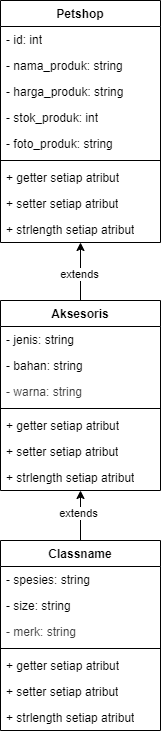

The diagram above was exported from draw.io. Its source (the exported page's mxGraphModel, read from the mxfile embedded in the PNG):
<mxGraphModel dx="574" dy="354" grid="1" gridSize="10" guides="1" tooltips="1" connect="1" arrows="1" fold="1" page="1" pageScale="1" pageWidth="850" pageHeight="1100" math="0" shadow="0">
  <root>
    <mxCell id="0" />
    <mxCell id="1" parent="0" />
    <mxCell id="2" value="Petshop" style="swimlane;fontStyle=1;align=center;verticalAlign=top;childLayout=stackLayout;horizontal=1;startSize=26;horizontalStack=0;resizeParent=1;resizeParentMax=0;resizeLast=0;collapsible=1;marginBottom=0;whiteSpace=wrap;html=1;" vertex="1" parent="1">
      <mxGeometry x="510" y="180" width="160" height="242" as="geometry" />
    </mxCell>
    <mxCell id="3" value="&lt;span style=&quot;color: rgb(0, 0, 0);&quot;&gt;- id: int&lt;/span&gt;" style="text;strokeColor=none;fillColor=none;align=left;verticalAlign=top;spacingLeft=4;spacingRight=4;overflow=hidden;rotatable=0;points=[[0,0.5],[1,0.5]];portConstraint=eastwest;whiteSpace=wrap;html=1;" vertex="1" parent="2">
      <mxGeometry y="26" width="160" height="26" as="geometry" />
    </mxCell>
    <mxCell id="12" value="&lt;span style=&quot;color: rgb(0, 0, 0);&quot;&gt;- nama_produk: string&lt;/span&gt;" style="text;strokeColor=none;fillColor=none;align=left;verticalAlign=top;spacingLeft=4;spacingRight=4;overflow=hidden;rotatable=0;points=[[0,0.5],[1,0.5]];portConstraint=eastwest;whiteSpace=wrap;html=1;" vertex="1" parent="2">
      <mxGeometry y="52" width="160" height="26" as="geometry" />
    </mxCell>
    <mxCell id="13" value="&lt;span style=&quot;color: rgb(0, 0, 0);&quot;&gt;- harga_produk: string&lt;/span&gt;" style="text;strokeColor=none;fillColor=none;align=left;verticalAlign=top;spacingLeft=4;spacingRight=4;overflow=hidden;rotatable=0;points=[[0,0.5],[1,0.5]];portConstraint=eastwest;whiteSpace=wrap;html=1;" vertex="1" parent="2">
      <mxGeometry y="78" width="160" height="26" as="geometry" />
    </mxCell>
    <mxCell id="14" value="&lt;span style=&quot;color: rgb(0, 0, 0);&quot;&gt;- stok_produk: int&lt;/span&gt;" style="text;strokeColor=none;fillColor=none;align=left;verticalAlign=top;spacingLeft=4;spacingRight=4;overflow=hidden;rotatable=0;points=[[0,0.5],[1,0.5]];portConstraint=eastwest;whiteSpace=wrap;html=1;" vertex="1" parent="2">
      <mxGeometry y="104" width="160" height="26" as="geometry" />
    </mxCell>
    <mxCell id="22" value="&lt;span style=&quot;color: rgb(0, 0, 0);&quot;&gt;- foto_produk: string&lt;/span&gt;" style="text;strokeColor=none;fillColor=none;align=left;verticalAlign=top;spacingLeft=4;spacingRight=4;overflow=hidden;rotatable=0;points=[[0,0.5],[1,0.5]];portConstraint=eastwest;whiteSpace=wrap;html=1;" vertex="1" parent="2">
      <mxGeometry y="130" width="160" height="26" as="geometry" />
    </mxCell>
    <mxCell id="4" value="" style="line;strokeWidth=1;fillColor=none;align=left;verticalAlign=middle;spacingTop=-1;spacingLeft=3;spacingRight=3;rotatable=0;labelPosition=right;points=[];portConstraint=eastwest;strokeColor=inherit;" vertex="1" parent="2">
      <mxGeometry y="156" width="160" height="8" as="geometry" />
    </mxCell>
    <mxCell id="5" value="+ getter setiap atribut" style="text;strokeColor=none;fillColor=none;align=left;verticalAlign=top;spacingLeft=4;spacingRight=4;overflow=hidden;rotatable=0;points=[[0,0.5],[1,0.5]];portConstraint=eastwest;whiteSpace=wrap;html=1;" vertex="1" parent="2">
      <mxGeometry y="164" width="160" height="26" as="geometry" />
    </mxCell>
    <mxCell id="23" value="+ setter setiap atribut" style="text;strokeColor=none;fillColor=none;align=left;verticalAlign=top;spacingLeft=4;spacingRight=4;overflow=hidden;rotatable=0;points=[[0,0.5],[1,0.5]];portConstraint=eastwest;whiteSpace=wrap;html=1;" vertex="1" parent="2">
      <mxGeometry y="190" width="160" height="26" as="geometry" />
    </mxCell>
    <mxCell id="24" value="+ strlength setiap atribut" style="text;strokeColor=none;fillColor=none;align=left;verticalAlign=top;spacingLeft=4;spacingRight=4;overflow=hidden;rotatable=0;points=[[0,0.5],[1,0.5]];portConstraint=eastwest;whiteSpace=wrap;html=1;" vertex="1" parent="2">
      <mxGeometry y="216" width="160" height="26" as="geometry" />
    </mxCell>
    <mxCell id="44" value="" style="edgeStyle=none;html=1;" edge="1" parent="1" source="25" target="24">
      <mxGeometry relative="1" as="geometry" />
    </mxCell>
    <mxCell id="45" value="extends" style="edgeLabel;html=1;align=center;verticalAlign=middle;resizable=0;points=[];" vertex="1" connectable="0" parent="44">
      <mxGeometry x="-0.0862" y="1" relative="1" as="geometry">
        <mxPoint as="offset" />
      </mxGeometry>
    </mxCell>
    <mxCell id="25" value="Aksesoris" style="swimlane;fontStyle=1;align=center;verticalAlign=top;childLayout=stackLayout;horizontal=1;startSize=26;horizontalStack=0;resizeParent=1;resizeParentMax=0;resizeLast=0;collapsible=1;marginBottom=0;whiteSpace=wrap;html=1;" vertex="1" parent="1">
      <mxGeometry x="510" y="480" width="160" height="190" as="geometry" />
    </mxCell>
    <mxCell id="26" value="&lt;span style=&quot;color: rgb(0, 0, 0);&quot;&gt;- jenis: string&lt;/span&gt;" style="text;strokeColor=none;fillColor=none;align=left;verticalAlign=top;spacingLeft=4;spacingRight=4;overflow=hidden;rotatable=0;points=[[0,0.5],[1,0.5]];portConstraint=eastwest;whiteSpace=wrap;html=1;" vertex="1" parent="25">
      <mxGeometry y="26" width="160" height="26" as="geometry" />
    </mxCell>
    <mxCell id="29" value="&lt;span style=&quot;color: rgb(0, 0, 0);&quot;&gt;- bahan: string&lt;/span&gt;" style="text;strokeColor=none;fillColor=none;align=left;verticalAlign=top;spacingLeft=4;spacingRight=4;overflow=hidden;rotatable=0;points=[[0,0.5],[1,0.5]];portConstraint=eastwest;whiteSpace=wrap;html=1;" vertex="1" parent="25">
      <mxGeometry y="52" width="160" height="26" as="geometry" />
    </mxCell>
    <mxCell id="30" value="&lt;span style=&quot;color: rgb(63, 63, 63);&quot;&gt;- warna: string&lt;/span&gt;" style="text;strokeColor=none;fillColor=none;align=left;verticalAlign=top;spacingLeft=4;spacingRight=4;overflow=hidden;rotatable=0;points=[[0,0.5],[1,0.5]];portConstraint=eastwest;whiteSpace=wrap;html=1;" vertex="1" parent="25">
      <mxGeometry y="78" width="160" height="26" as="geometry" />
    </mxCell>
    <mxCell id="27" value="" style="line;strokeWidth=1;fillColor=none;align=left;verticalAlign=middle;spacingTop=-1;spacingLeft=3;spacingRight=3;rotatable=0;labelPosition=right;points=[];portConstraint=eastwest;strokeColor=inherit;" vertex="1" parent="25">
      <mxGeometry y="104" width="160" height="8" as="geometry" />
    </mxCell>
    <mxCell id="28" value="&lt;span style=&quot;color: rgb(0, 0, 0);&quot;&gt;+ getter setiap atribut&lt;/span&gt;" style="text;strokeColor=none;fillColor=none;align=left;verticalAlign=top;spacingLeft=4;spacingRight=4;overflow=hidden;rotatable=0;points=[[0,0.5],[1,0.5]];portConstraint=eastwest;whiteSpace=wrap;html=1;" vertex="1" parent="25">
      <mxGeometry y="112" width="160" height="26" as="geometry" />
    </mxCell>
    <mxCell id="31" value="&lt;span style=&quot;color: rgb(0, 0, 0);&quot;&gt;+ setter setiap atribut&lt;/span&gt;" style="text;strokeColor=none;fillColor=none;align=left;verticalAlign=top;spacingLeft=4;spacingRight=4;overflow=hidden;rotatable=0;points=[[0,0.5],[1,0.5]];portConstraint=eastwest;whiteSpace=wrap;html=1;" vertex="1" parent="25">
      <mxGeometry y="138" width="160" height="26" as="geometry" />
    </mxCell>
    <mxCell id="32" value="&lt;span style=&quot;color: rgb(0, 0, 0);&quot;&gt;+ strlength setiap atribut&lt;/span&gt;" style="text;strokeColor=none;fillColor=none;align=left;verticalAlign=top;spacingLeft=4;spacingRight=4;overflow=hidden;rotatable=0;points=[[0,0.5],[1,0.5]];portConstraint=eastwest;whiteSpace=wrap;html=1;" vertex="1" parent="25">
      <mxGeometry y="164" width="160" height="26" as="geometry" />
    </mxCell>
    <mxCell id="42" value="" style="edgeStyle=none;html=1;" edge="1" parent="1" source="33" target="32">
      <mxGeometry relative="1" as="geometry" />
    </mxCell>
    <mxCell id="43" value="extends" style="edgeLabel;html=1;align=center;verticalAlign=middle;resizable=0;points=[];" vertex="1" connectable="0" parent="42">
      <mxGeometry x="0.0644" y="2" relative="1" as="geometry">
        <mxPoint as="offset" />
      </mxGeometry>
    </mxCell>
    <mxCell id="33" value="Classname" style="swimlane;fontStyle=1;align=center;verticalAlign=top;childLayout=stackLayout;horizontal=1;startSize=26;horizontalStack=0;resizeParent=1;resizeParentMax=0;resizeLast=0;collapsible=1;marginBottom=0;whiteSpace=wrap;html=1;" vertex="1" parent="1">
      <mxGeometry x="510" y="720" width="160" height="190" as="geometry" />
    </mxCell>
    <mxCell id="34" value="&lt;span style=&quot;color: rgb(0, 0, 0);&quot;&gt;- spesies: string&lt;/span&gt;" style="text;strokeColor=none;fillColor=none;align=left;verticalAlign=top;spacingLeft=4;spacingRight=4;overflow=hidden;rotatable=0;points=[[0,0.5],[1,0.5]];portConstraint=eastwest;whiteSpace=wrap;html=1;" vertex="1" parent="33">
      <mxGeometry y="26" width="160" height="26" as="geometry" />
    </mxCell>
    <mxCell id="37" value="&lt;span style=&quot;color: rgb(0, 0, 0);&quot;&gt;- size: string&lt;/span&gt;" style="text;strokeColor=none;fillColor=none;align=left;verticalAlign=top;spacingLeft=4;spacingRight=4;overflow=hidden;rotatable=0;points=[[0,0.5],[1,0.5]];portConstraint=eastwest;whiteSpace=wrap;html=1;" vertex="1" parent="33">
      <mxGeometry y="52" width="160" height="26" as="geometry" />
    </mxCell>
    <mxCell id="39" value="&lt;span style=&quot;color: rgb(63, 63, 63);&quot;&gt;- merk: string&lt;/span&gt;" style="text;strokeColor=none;fillColor=none;align=left;verticalAlign=top;spacingLeft=4;spacingRight=4;overflow=hidden;rotatable=0;points=[[0,0.5],[1,0.5]];portConstraint=eastwest;whiteSpace=wrap;html=1;" vertex="1" parent="33">
      <mxGeometry y="78" width="160" height="26" as="geometry" />
    </mxCell>
    <mxCell id="35" value="" style="line;strokeWidth=1;fillColor=none;align=left;verticalAlign=middle;spacingTop=-1;spacingLeft=3;spacingRight=3;rotatable=0;labelPosition=right;points=[];portConstraint=eastwest;strokeColor=inherit;" vertex="1" parent="33">
      <mxGeometry y="104" width="160" height="8" as="geometry" />
    </mxCell>
    <mxCell id="36" value="&lt;span style=&quot;color: rgb(0, 0, 0);&quot;&gt;+ getter setiap atribut&lt;/span&gt;" style="text;strokeColor=none;fillColor=none;align=left;verticalAlign=top;spacingLeft=4;spacingRight=4;overflow=hidden;rotatable=0;points=[[0,0.5],[1,0.5]];portConstraint=eastwest;whiteSpace=wrap;html=1;" vertex="1" parent="33">
      <mxGeometry y="112" width="160" height="26" as="geometry" />
    </mxCell>
    <mxCell id="40" value="&lt;span style=&quot;color: rgb(0, 0, 0);&quot;&gt;+ setter setiap atribut&lt;/span&gt;" style="text;strokeColor=none;fillColor=none;align=left;verticalAlign=top;spacingLeft=4;spacingRight=4;overflow=hidden;rotatable=0;points=[[0,0.5],[1,0.5]];portConstraint=eastwest;whiteSpace=wrap;html=1;" vertex="1" parent="33">
      <mxGeometry y="138" width="160" height="26" as="geometry" />
    </mxCell>
    <mxCell id="41" value="&lt;span style=&quot;color: rgb(0, 0, 0);&quot;&gt;+ strlength setiap atribut&lt;/span&gt;" style="text;strokeColor=none;fillColor=none;align=left;verticalAlign=top;spacingLeft=4;spacingRight=4;overflow=hidden;rotatable=0;points=[[0,0.5],[1,0.5]];portConstraint=eastwest;whiteSpace=wrap;html=1;" vertex="1" parent="33">
      <mxGeometry y="164" width="160" height="26" as="geometry" />
    </mxCell>
  </root>
</mxGraphModel>